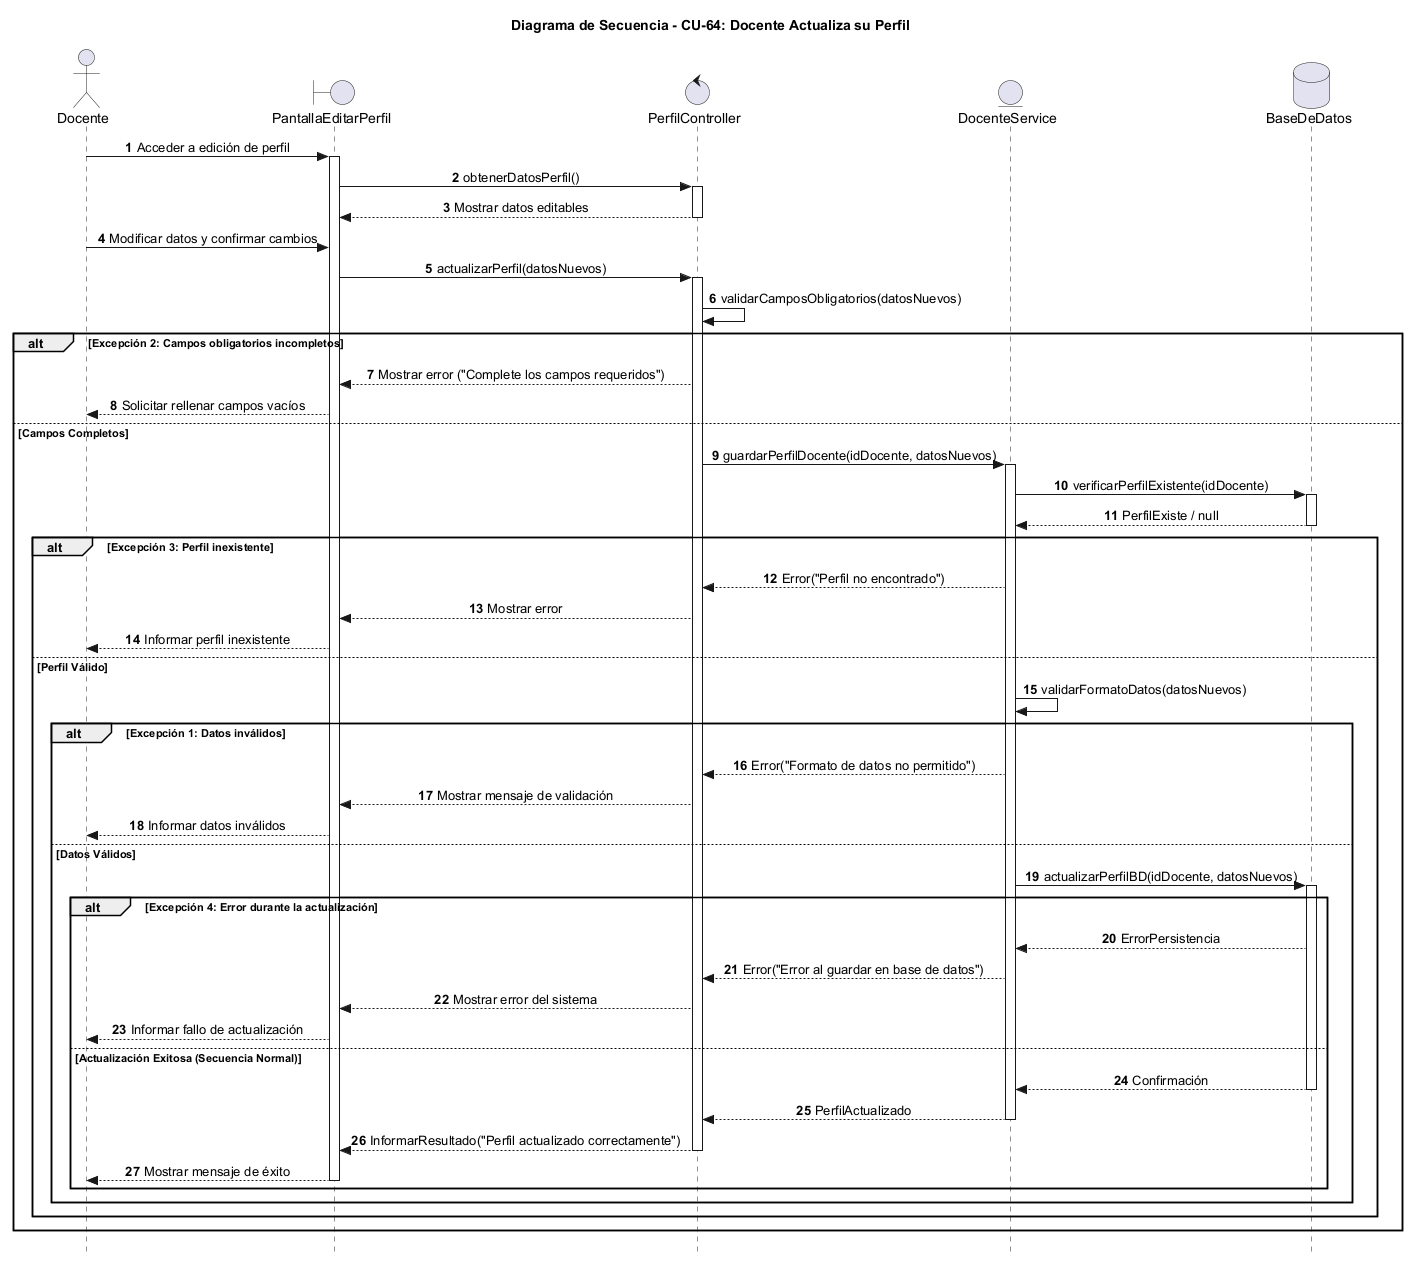

The diagram above was rendered by PlantUML. Its source (embedded in the PNG):
@startuml
autonumber
skinparam Style strictuml
skinparam SequenceMessageAlignment center

actor "Docente" as Docente
boundary "PantallaEditarPerfil" as Vista
control "PerfilController" as Ctrl
entity "DocenteService" as Service
database "BaseDeDatos" as BD

title Diagrama de Secuencia - CU-64: Docente Actualiza su Perfil

Docente -> Vista : Acceder a edición de perfil
activate Vista
Vista -> Ctrl : obtenerDatosPerfil()
activate Ctrl
Ctrl --> Vista : Mostrar datos editables
deactivate Ctrl

Docente -> Vista : Modificar datos y confirmar cambios
Vista -> Ctrl : actualizarPerfil(datosNuevos)
activate Ctrl

Ctrl -> Ctrl : validarCamposObligatorios(datosNuevos)

alt Excepción 2: Campos obligatorios incompletos
    Ctrl --> Vista : Mostrar error ("Complete los campos requeridos")
    Vista --> Docente : Solicitar rellenar campos vacíos
else Campos Completos
    Ctrl -> Service : guardarPerfilDocente(idDocente, datosNuevos)
    activate Service
    
    Service -> BD : verificarPerfilExistente(idDocente)
    activate BD
    BD --> Service : PerfilExiste / null
    deactivate BD

    alt Excepción 3: Perfil inexistente
        Service --> Ctrl : Error("Perfil no encontrado")
        Ctrl --> Vista : Mostrar error
        Vista --> Docente : Informar perfil inexistente
    else Perfil Válido
        Service -> Service : validarFormatoDatos(datosNuevos)
        
        alt Excepción 1: Datos inválidos
            Service --> Ctrl : Error("Formato de datos no permitido")
            Ctrl --> Vista : Mostrar mensaje de validación
            Vista --> Docente : Informar datos inválidos
        else Datos Válidos
            Service -> BD : actualizarPerfilBD(idDocente, datosNuevos)
            activate BD
            
            alt Excepción 4: Error durante la actualización
                BD --> Service : ErrorPersistencia
                Service --> Ctrl : Error("Error al guardar en base de datos")
                Ctrl --> Vista : Mostrar error del sistema
                Vista --> Docente : Informar fallo de actualización
            else Actualización Exitosa (Secuencia Normal)
                BD --> Service : Confirmación
                deactivate BD
                Service --> Ctrl : PerfilActualizado
                deactivate Service
                Ctrl --> Vista : InformarResultado("Perfil actualizado correctamente")
                deactivate Ctrl
                Vista --> Docente : Mostrar mensaje de éxito
                deactivate Vista
            end
        end
    end
end

@enduml